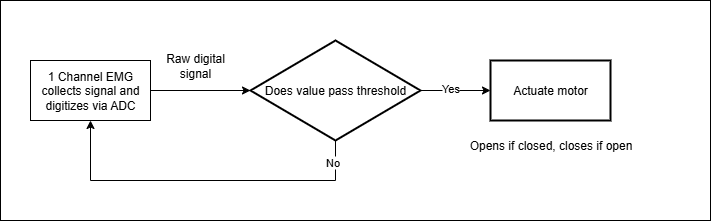

The diagram above was exported from draw.io. Its source (the exported page's mxGraphModel, read from the mxfile embedded in the PNG):
<mxGraphModel dx="1042" dy="527" grid="1" gridSize="10" guides="1" tooltips="1" connect="1" arrows="1" fold="1" page="1" pageScale="1" pageWidth="850" pageHeight="1100" math="0" shadow="0">
  <root>
    <mxCell id="0" />
    <mxCell id="1" parent="0" />
    <mxCell id="iREKhyIqqnISTI9I-ost-7" value="" style="edgeStyle=orthogonalEdgeStyle;rounded=0;orthogonalLoop=1;jettySize=auto;html=1;" parent="1" source="iREKhyIqqnISTI9I-ost-1" target="iREKhyIqqnISTI9I-ost-5" edge="1">
      <mxGeometry relative="1" as="geometry" />
    </mxCell>
    <mxCell id="iREKhyIqqnISTI9I-ost-1" value="1 Channel EMG collects signal and digitizes via ADC" style="rounded=0;whiteSpace=wrap;html=1;" parent="1" vertex="1">
      <mxGeometry x="120" y="100" width="120" height="60" as="geometry" />
    </mxCell>
    <mxCell id="iREKhyIqqnISTI9I-ost-9" value="" style="edgeStyle=orthogonalEdgeStyle;rounded=0;orthogonalLoop=1;jettySize=auto;html=1;" parent="1" source="iREKhyIqqnISTI9I-ost-5" target="iREKhyIqqnISTI9I-ost-8" edge="1">
      <mxGeometry relative="1" as="geometry" />
    </mxCell>
    <mxCell id="ZxxDi82_fgoKZwHa2HO1-3" value="Yes" style="edgeLabel;html=1;align=center;verticalAlign=middle;resizable=0;points=[];" parent="iREKhyIqqnISTI9I-ost-9" connectable="0" vertex="1">
      <mxGeometry x="-0.1771" y="3" relative="1" as="geometry">
        <mxPoint as="offset" />
      </mxGeometry>
    </mxCell>
    <mxCell id="iREKhyIqqnISTI9I-ost-11" style="edgeStyle=orthogonalEdgeStyle;rounded=0;orthogonalLoop=1;jettySize=auto;html=1;exitX=0.5;exitY=1;exitDx=0;exitDy=0;exitPerimeter=0;entryX=0.5;entryY=1;entryDx=0;entryDy=0;" parent="1" source="iREKhyIqqnISTI9I-ost-5" target="iREKhyIqqnISTI9I-ost-1" edge="1">
      <mxGeometry relative="1" as="geometry">
        <Array as="points">
          <mxPoint x="425" y="220" />
          <mxPoint x="180" y="220" />
        </Array>
      </mxGeometry>
    </mxCell>
    <mxCell id="ZxxDi82_fgoKZwHa2HO1-4" value="No" style="edgeLabel;html=1;align=center;verticalAlign=middle;resizable=0;points=[];" parent="iREKhyIqqnISTI9I-ost-11" connectable="0" vertex="1">
      <mxGeometry x="-0.8759" y="-4" relative="1" as="geometry">
        <mxPoint as="offset" />
      </mxGeometry>
    </mxCell>
    <mxCell id="iREKhyIqqnISTI9I-ost-5" value="Does value pass threshold" style="strokeWidth=2;html=1;shape=mxgraph.flowchart.decision;whiteSpace=wrap;" parent="1" vertex="1">
      <mxGeometry x="340" y="80" width="170" height="100" as="geometry" />
    </mxCell>
    <mxCell id="iREKhyIqqnISTI9I-ost-8" value="Actuate motor" style="whiteSpace=wrap;html=1;strokeWidth=2;" parent="1" vertex="1">
      <mxGeometry x="580" y="100" width="120" height="60" as="geometry" />
    </mxCell>
    <mxCell id="iREKhyIqqnISTI9I-ost-13" value="Raw digital signal" style="text;html=1;align=center;verticalAlign=middle;whiteSpace=wrap;rounded=0;" parent="1" vertex="1">
      <mxGeometry x="250" y="90" width="70" height="30" as="geometry" />
    </mxCell>
    <mxCell id="ZxxDi82_fgoKZwHa2HO1-1" value="Opens if closed, closes if open" style="text;html=1;align=center;verticalAlign=middle;resizable=0;points=[];autosize=1;strokeColor=none;fillColor=none;" parent="1" vertex="1">
      <mxGeometry x="545" y="170" width="190" height="30" as="geometry" />
    </mxCell>
    <mxCell id="BrAShzZ4A30t7R3ZVKZd-1" value="" style="rounded=0;whiteSpace=wrap;html=1;fillColor=none;" vertex="1" parent="1">
      <mxGeometry x="90" y="40" width="710" height="220" as="geometry" />
    </mxCell>
  </root>
</mxGraphModel>